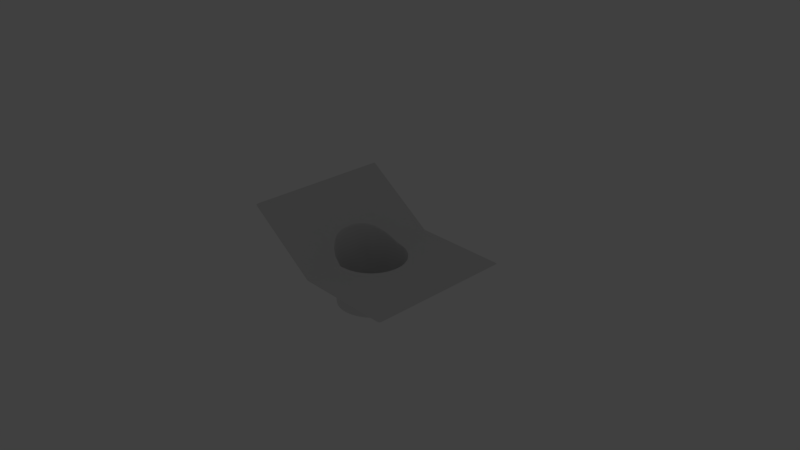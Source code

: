 # Source: ejercicio_007.03.blend  (saved by Blender 2.79.0; exported with 4.5.12 LTS)
import bpy
from mathutils import Matrix  # noqa: F401  (used for matrix-valued properties, if any)

bpy.ops.wm.read_factory_settings(use_empty=True)
scene = bpy.context.scene
scene.name = 'Scene'

# ---- collections
col_collection_1 = bpy.data.collections.new('Collection 1'); scene.collection.children.link(col_collection_1)
col_collection_15 = bpy.data.collections.new('Collection 15'); scene.collection.children.link(col_collection_15)
col_collection_15.hide_render = True
col_collection_15.hide_viewport = True

# ---- materials (node trees are filled in below, after node groups)
mat_material = bpy.data.materials.new('Material')
mat_material.alpha_threshold = 0.0
mat_material.use_transparent_shadow = False
mat_material.roughness = 0.5
mat_material.line_color = (0.0, 0.0, 0.0, 1.0)

# ---- material node trees

# ---- world
world_world = bpy.data.worlds.new('World'); scene.world = world_world
world_world.color = (0.05088, 0.05088, 0.05088)
world_world.use_sun_shadow = False
world_world.sun_shadow_jitter_overblur = 0.0
world_world.cycles.sampling_method = 'MANUAL'

# ---- cameras
cam_camera = bpy.data.cameras.new('Camera')
cam_camera.clip_end = 100.0
cam_camera.lens = 35.0
cam_camera.sensor_width = 32.0
cam_camera.sensor_height = 18.0
cam_camera.ortho_scale = 7.314
cam_camera.dof.focus_distance = 0.0
cam_camera.dof.aperture_fstop = 128.0

# ---- lights
light_lamp = bpy.data.lights.new('Lamp', 'POINT')
light_lamp.transmission_factor = 0.0
light_lamp.cutoff_distance = 30.0
light_lamp.energy = 100.0
light_lamp.shadow_buffer_clip_start = 1.001
light_lamp.shadow_soft_size = 0.1
light_lamp.shadow_maximum_resolution = 0.006
light_lamp.use_absolute_resolution = True

# ---- meshes
me_cube = bpy.data.meshes.new('Cube')
me_cube.from_pydata([(0.0, -0.6667, 0.0), (0.0, -1.0, 0.0), (0.0, 1.0, 0.0), (1.301, 1.0, 0.0), (-1.0, 1.0, 0.6845), (1.301, -1.0, 0.0), (-1.0, -1.0, 0.6845), (0.0, 0.6667, 0.0), (1.301, -0.6667, 0.0), (1.301, -0.3333, 0.0), (1.301, 2.98e-08, 0.0), (1.301, 0.3333, 0.0), (1.301, 0.6667, 0.0), (-1.0, 0.6667, 0.6845), (-1.0, 0.3333, 0.6845), (-1.0, -2.98e-08, 0.6845), (-1.0, -0.3333, 0.6845), (-1.0, -0.6667, 0.6845), (0.9758, 1.0, 0.0), (0.6505, 1.0, 0.0), (0.3253, 1.0, 0.0), (0.3253, -1.0, 0.0), (0.6505, -1.0, 0.0), (0.9758, -1.0, 0.0), (0.9758, -0.6667, 0.0), (0.3802, -0.3406, 4.467e-10), (0.2595, -0.5584, -3.725e-09), (0.9758, -0.3333, 0.0), (0.6003, -0.2313, 0.0), (0.9758, 2.98e-08, 0.0), (0.6483, -2.188e-08, 0.0), (0.9758, 0.3333, 0.0), (0.6003, 0.2313, 0.0), (0.9758, 0.6667, 0.0), (0.3802, 0.3406, -2.462e-10), (0.2595, 0.5584, 0.0), (-0.75, -1.0, 0.5133), (-0.5, -1.0, 0.3422), (-0.25, -1.0, 0.1711), (-0.25, 1.0, 0.1711), (-0.5, 1.0, 0.3422), (-0.75, 1.0, 0.5133), (-0.1854, -0.5584, 0.1269), (-0.287, -0.3402, 0.1964), (-0.75, -0.6667, 0.5133), (-0.5, -0.3333, 0.3422), (-0.75, -0.3333, 0.5133), (-0.5, 0.0, 0.3422), (-0.75, -1.49e-08, 0.5133), (-0.5, 0.3333, 0.3422), (-0.75, 0.3333, 0.5133), (-0.1854, 0.5584, 0.1269), (-0.287, 0.3402, 0.1964), (-0.75, 0.6667, 0.5133), (0.3253, -0.6667, 0.0), (-0.0003594, -0.6044, 0.0), (0.3253, 0.6667, 0.0), (0.000196, 0.6044, 7.451e-09), (0.6505, -0.6667, 0.0), (0.6505, 0.6667, 0.0), (0.6505, 0.3333, 0.0), (0.6505, 2.98e-08, 0.0), (0.6505, -0.3333, 0.0), (-0.25, -0.6667, 0.1711), (-0.5, -0.6667, 0.3422), (-0.25, 0.6667, 0.1711), (-0.5, 0.6667, 0.3422), (-0.4694, 0.2313, 0.3213), (-0.4694, -0.2313, 0.3213), (-0.4896, 0.0, 0.3351), (0.2149, -0.4466, -3.296e-09), (-0.001003, -0.4806, 0.01366), (0.2149, 0.4466, -3.55e-10), (0.001981, 0.4813, 0.002053), (0.4638, -0.4274, 9.313e-10), (0.4638, 0.4274, -9.313e-10), (0.4895, 0.1836, 3.432e-10), (0.5275, -8.108e-09, 0.0), (0.4895, -0.1836, -3.374e-10), (-0.1492, -0.4466, 0.1011), (-0.3556, -0.4274, 0.2434), (-0.1492, 0.4466, 0.1011), (-0.3556, 0.4274, 0.2434), (-0.375, 0.1884, 0.2567), (-0.375, -0.1884, 0.2567), (-0.3915, -1.247e-08, 0.268), (0.0, 0.3333, -0.6671), (0.0173, 0.4218, -0.6671), (0.0, 2.98e-08, -0.6671), (0.0, -0.3333, -0.6671), (0.01614, -0.4846, -0.6671), (0.3253, -0.3333, -0.6671), (0.3253, 2.98e-08, -0.6671), (0.3253, 0.3333, -0.6671), (0.4895, -0.1836, -0.6671), (0.4648, 1.446e-09, -0.6671), (0.4895, 0.1836, -0.6671), (0.2149, 0.4466, -0.6671), (0.1917, -0.3885, -0.6671), (-0.25, -0.3333, -0.6671), (-0.375, -0.1884, -0.6671), (-0.25, 1.49e-08, -0.6671), (-0.3298, -2.008e-08, -0.6671), (-0.25, 0.3333, -0.6671), (-0.375, 0.1884, -0.6671), (-0.1223, 0.3897, -0.6671), (-0.1492, -0.4466, -0.6671), (0.3368, -0.2954, -0.6671), (0.3368, 0.2954, -0.6671), (-0.2398, -0.2989, -0.6671), (-0.2398, 0.2989, -0.6671), (0.4895, 0.1836, -0.6168), (-0.287, 0.3402, -0.602), (0.3802, 0.3406, -0.6168), (-0.1492, 0.4466, -0.6092), (0.2149, 0.4466, -0.6168), (0.01614, 0.4846, -0.6173), (-0.1492, -0.4466, -0.6092), (0.01614, -0.4846, -0.6173), (0.2149, -0.4466, -0.6168), (0.3802, -0.3406, -0.6168), (-0.375, 0.1884, -0.5975), (-0.3915, -1.247e-08, -0.5966), (0.4895, -0.1836, -0.6168), (0.5275, -8.108e-09, -0.6168), (-0.375, -0.1884, -0.5975), (-0.287, -0.3402, -0.602), (0.2149, -0.4466, -0.6671), (0.0173, -0.4218, -0.6671), (0.1917, 0.3885, -0.6671), (0.01614, 0.4846, -0.6671), (0.3802, -0.3406, -0.6671), (0.3802, 0.3406, -0.6671), (0.4318, 0.1588, -0.6671), (0.5275, -8.108e-09, -0.6671), (0.4318, -0.1588, -0.6671), (-0.1223, -0.3897, -0.6671), (-0.287, -0.3402, -0.6671), (-0.1492, 0.4466, -0.6671), (-0.287, 0.3402, -0.6671), (-0.315, 0.1694, -0.6671), (-0.315, -0.1694, -0.6671), (-0.3915, -1.247e-08, -0.6671), (0.2252, -0.4722, -3.394e-09), (0.2149, -0.4466, -0.02759), (-0.002297, -0.4803, -0.02273), (0.002587, -0.5089, 0.003554), (0.2149, 0.4466, -0.02759), (0.2252, 0.4722, -2.737e-10), (0.001367, 0.5254, 0.005955), (0.01614, 0.4846, -0.03481), (0.3802, -0.3406, -0.02759), (0.3994, -0.3605, 5.577e-10), (0.3802, 0.3406, -0.02759), (0.3994, 0.3605, -4.031e-10), (0.4895, 0.1836, -0.02759), (0.5148, 0.1945, 2.647e-10), (0.5551, -1.126e-08, 0.0), (0.5275, -8.108e-09, -0.02759), (0.4895, -0.1836, -0.02759), (0.5148, -0.1945, -2.603e-10), (-0.1492, -0.4466, 0.0735), (-0.1575, -0.4722, 0.107), (-0.3027, -0.3602, 0.2072), (-0.287, -0.3402, 0.1688), (-0.1575, 0.4722, 0.107), (-0.1492, 0.4466, 0.0735), (-0.3027, 0.3602, 0.2072), (-0.287, 0.3402, 0.1688), (-0.375, 0.1884, 0.2291), (-0.3964, 0.1981, 0.2713), (-0.375, -0.1884, 0.2291), (-0.3964, -0.1981, 0.2713), (-0.4143, -9.573e-09, 0.2836), (-0.3915, -1.247e-08, 0.2404), (-0.01816, -1.0, 0.01243), (0.02201, -1.0, 0.0), (0.02201, -0.6667, 0.0), (-0.01816, -0.6667, 0.01243), (0.02132, -0.6006, -3.107e-10), (-0.01814, -0.6, 0.0122), (0.0243, -0.5053, 0.003207), (-0.01557, -0.5047, 0.01529), (0.02221, -0.4805, 0.007378), (-0.002461, -0.4803, 0.01452), (0.02024, 0.6667, 0.0), (-0.0167, 0.6667, 0.01143), (0.02024, 1.0, 0.0), (-0.0167, 1.0, 0.01143), (0.02008, 0.6006, 6.836e-09), (-0.01668, 0.6006, 0.0105), (0.02632, 0.5236, 0.002082), (-0.01535, 0.5284, 0.01441), (0.03601, 0.4808, -0.006499), (-0.01551, 0.4773, 0.01351), (-0.01845, 0.4766, -0.01215), (0.03945, -0.4801, -0.03396), (-0.0524, -0.4688, 0.01008), (-0.02152, -0.4759, 0.02577), (1.257, -1.0, 0.0), (1.257, 1.0, 0.0), (1.257, -0.6667, 0.0), (1.257, -0.3333, 0.0), (1.257, 2.98e-08, 0.0), (1.257, 0.3333, 0.0), (1.257, 0.6667, 0.0), (0.0, 0.9741, 0.0), (1.301, 0.9741, 0.0), (-1.0, 0.9741, 0.6845), (0.3253, 0.9741, 0.0), (0.6505, 0.9741, 0.0), (0.9758, 0.9741, 0.0), (-0.75, 0.9741, 0.5133), (-0.5, 0.9741, 0.3422), (-0.25, 0.9741, 0.1711), (0.02024, 0.9741, 0.0), (-0.0167, 0.9741, 0.01143), (1.257, 0.9741, 0.0), (-0.9726, 1.0, 0.6657), (-0.9726, -0.6667, 0.6657), (-0.9726, -0.3333, 0.6657), (-0.9726, -2.817e-08, 0.6657), (-0.9726, 0.3333, 0.6657), (-0.9726, 0.6667, 0.6657), (-0.9726, -1.0, 0.6657), (-0.9726, 0.9741, 0.6657), (0.0, -0.942, 0.0), (-1.0, -0.942, 0.6845), (1.301, -0.942, 0.0), (0.3253, -0.942, 0.0), (0.6505, -0.942, 0.0), (0.9758, -0.942, 0.0), (-0.75, -0.942, 0.5133), (-0.5, -0.942, 0.3422), (-0.25, -0.942, 0.1711), (0.02201, -0.942, 0.0), (-0.01816, -0.942, 0.01243), (1.257, -0.942, 0.0), (-0.9726, -0.942, 0.6657)], [], [(124, 111, 96, 134), (217, 207, 3, 200), (112, 121, 104, 139), (236, 226, 0, 178), (216, 206, 2, 188), (111, 113, 132, 96), (114, 112, 139, 138), (237, 228, 8, 201), (201, 8, 9, 202), (202, 9, 10, 203), (203, 10, 11, 204), (204, 11, 12, 205), (113, 115, 97, 132), (116, 114, 138, 130), (60, 31, 33, 59), (119, 120, 131, 127), (126, 117, 106, 137), (61, 29, 31, 60), (115, 116, 130, 97), (117, 118, 90, 106), (62, 27, 29, 61), (122, 125, 100, 142), (118, 119, 127, 90), (58, 24, 27, 62), (226, 235, 177, 0), (229, 230, 58, 54), (230, 231, 24, 58), (206, 215, 187, 2), (209, 210, 19, 20), (210, 211, 18, 19), (222, 50, 53, 223), (50, 49, 66, 53), (120, 123, 94, 131), (219, 44, 46, 220), (44, 64, 45, 46), (121, 122, 142, 104), (225, 212, 41, 218), (212, 213, 40, 41), (213, 214, 39, 40), (238, 232, 44, 219), (232, 233, 64, 44), (233, 234, 63, 64), (221, 48, 50, 222), (48, 47, 49, 50), (123, 124, 134, 94), (220, 46, 48, 221), (46, 45, 47, 48), (125, 126, 137, 100), (179, 55, 0, 177), (57, 189, 185, 7), (74, 26, 54, 58), (35, 75, 59, 56), (75, 32, 60, 59), (32, 30, 61, 60), (30, 28, 62, 61), (28, 74, 58, 62), (55, 180, 178, 0), (42, 80, 64, 63), (190, 57, 7, 186), (82, 51, 65, 66), (67, 82, 66, 49), (80, 68, 45, 64), (69, 67, 49, 47), (68, 69, 47, 45), (73, 193, 191, 149), (25, 70, 143, 152), (72, 34, 154, 148), (34, 76, 156, 154), (76, 77, 157, 156), (77, 78, 160, 157), (78, 25, 152, 160), (79, 43, 163, 162), (194, 73, 149, 192), (52, 81, 165, 167), (83, 52, 167, 170), (43, 84, 172, 163), (85, 83, 170, 173), (84, 85, 173, 172), (99, 89, 88, 101), (101, 88, 86, 103), (136, 128, 89, 99), (103, 86, 87, 105), (86, 93, 129, 87), (93, 133, 108, 129), (88, 92, 93, 86), (92, 95, 133, 93), (89, 91, 92, 88), (91, 135, 95, 92), (128, 98, 91, 89), (98, 107, 135, 91), (140, 103, 105, 110), (109, 136, 99, 141), (102, 101, 103, 140), (141, 99, 101, 102), (84, 43, 164, 171), (78, 77, 158, 159), (83, 85, 174, 169), (25, 78, 159, 151), (85, 84, 171, 174), (193, 73, 150), (43, 79, 161, 164), (70, 25, 151, 144), (34, 72, 147, 153), (81, 52, 168, 166), (76, 34, 153, 155), (52, 83, 169, 168), (77, 76, 155, 158), (98, 128, 90, 127), (87, 129, 97, 130), (107, 98, 127, 131), (129, 108, 132, 97), (108, 133, 96, 132), (133, 95, 134, 96), (95, 135, 94, 134), (135, 107, 131, 94), (128, 136, 106, 90), (136, 109, 137, 106), (105, 87, 130, 138), (110, 105, 138, 139), (140, 110, 139, 104), (109, 141, 100, 137), (102, 140, 104, 142), (141, 102, 142, 100), (145, 196, 144, 119, 118), (152, 143, 26, 74), (181, 146, 55, 179), (161, 197, 145, 118, 117), (149, 191, 189, 57), (153, 147, 115, 113), (147, 150, 116, 115), (192, 149, 57, 190), (160, 152, 74, 28), (144, 151, 120, 119), (148, 154, 75, 35), (155, 153, 113, 111), (154, 156, 32, 75), (158, 155, 111, 124), (156, 157, 30, 32), (159, 158, 124, 123), (157, 160, 28, 30), (151, 159, 123, 120), (146, 182, 180, 55), (164, 161, 117, 126), (162, 163, 80, 42), (171, 164, 126, 125), (150, 195, 166, 114, 116), (167, 165, 51, 82), (166, 168, 112, 114), (170, 167, 82, 67), (173, 170, 67, 69), (168, 169, 121, 112), (163, 172, 68, 80), (174, 171, 125, 122), (169, 174, 122, 121), (172, 173, 69, 68), (71, 184, 182, 146), (71, 146, 181, 183), (235, 229, 54, 177), (26, 179, 177, 54), (234, 236, 178, 63), (143, 181, 179, 26), (180, 42, 63, 178), (182, 162, 42, 180), (70, 183, 181, 143), (184, 198, 79, 162, 182), (215, 209, 20, 187), (51, 190, 186, 65), (214, 216, 188, 39), (189, 35, 56, 185), (165, 192, 190, 51), (81, 194, 192, 165), (191, 148, 35, 189), (193, 72, 148, 191), (72, 193, 150, 147), (73, 195, 150), (73, 194, 81, 166, 195), (79, 198, 197, 161), (196, 145, 71, 183), (183, 70, 144, 196), (197, 198, 184, 71, 145), (31, 204, 205, 33), (29, 203, 204, 31), (27, 202, 203, 29), (24, 201, 202, 27), (231, 237, 201, 24), (211, 217, 200, 18), (33, 205, 217, 211), (65, 186, 216, 214), (185, 56, 209, 215), (66, 65, 214, 213), (53, 66, 213, 212), (223, 53, 212, 225), (59, 33, 211, 210), (56, 59, 210, 209), (7, 185, 215, 206), (186, 7, 206, 216), (205, 12, 207, 217), (13, 223, 225, 208), (16, 220, 221, 15), (15, 221, 222, 14), (227, 238, 219, 17), (208, 225, 218, 4), (17, 219, 220, 16), (14, 222, 223, 13), (6, 224, 238, 227), (23, 199, 237, 231), (38, 175, 236, 234), (176, 21, 229, 235), (37, 38, 234, 233), (36, 37, 233, 232), (224, 36, 232, 238), (22, 23, 231, 230), (21, 22, 230, 229), (1, 176, 235, 226), (199, 5, 228, 237), (175, 1, 226, 236)])
me_cube.polygons.foreach_set('use_smooth', [True] * 216)
me_cube.materials.append(mat_material)
me_cube.use_remesh_preserve_volume = False
me_cube.use_remesh_preserve_attributes = False
me_cube.use_mirror_vertex_groups = False
me_cube.update()

# ---- objects
ob_cube = bpy.data.objects.new('Cube', me_cube)
ob_lamp = bpy.data.objects.new('Lamp', light_lamp)
ob_camera = bpy.data.objects.new('Camera', cam_camera)

# ---- transforms, parenting, visibility, modifiers, constraints
ob_cube.location = (0.0, 0.0, 0.0)
ob_cube.lock_rotations_4d = False
ob_cube.empty_display_type = 'ARROWS'
ob_cube.show_wire = True
ob_cube.show_all_edges = True
ob_cube.lineart.crease_threshold = 0.0
_m = ob_cube.modifiers.new('Subsurf', 'SUBSURF')
_m.uv_smooth = 'PRESERVE_CORNERS'
_m.quality = 2
_m.levels = 2
ob_lamp.location = (4.076, 1.005, 5.904)
ob_lamp.rotation_euler = (0.6503, 0.05522, 1.866)
ob_lamp.lock_rotations_4d = False
ob_lamp.empty_display_type = 'ARROWS'
ob_lamp.color = (0.0, 0.0, 0.0, 0.0)
ob_lamp.lineart.crease_threshold = 0.0
ob_camera.location = (7.481, -6.508, 5.344)
ob_camera.rotation_euler = (1.109, 0.0, 0.8149)
ob_camera.lock_rotations_4d = False
ob_camera.empty_display_type = 'ARROWS'
ob_camera.color = (0.0, 0.0, 0.0, 0.0)
ob_camera.display_type = 'WIRE'
ob_camera.lineart.crease_threshold = 0.0

# ---- collection membership
col_collection_1.objects.link(ob_cube)
col_collection_15.objects.link(ob_lamp)
col_collection_15.objects.link(ob_camera)

# ---- scene / render settings (as saved in the file)
scene.camera = ob_camera
scene.frame_start = 1; scene.frame_end = 250; scene.frame_set(1)
scene.render.engine = 'BLENDER_EEVEE_NEXT'
scene.render.resolution_percentage = 50
scene.render.dither_intensity = 0.0
scene.cycles.use_denoising = False
scene.cycles.samples = 128
scene.cycles.sampling_pattern = 'TABULATED_SOBOL'
scene.cycles.use_adaptive_sampling = False
scene.cycles.use_light_tree = False
scene.cycles.blur_glossy = 0.0
scene.cycles.sample_clamp_indirect = 0.0
scene.view_settings.view_transform = 'Standard'
bpy.context.view_layer.update()
